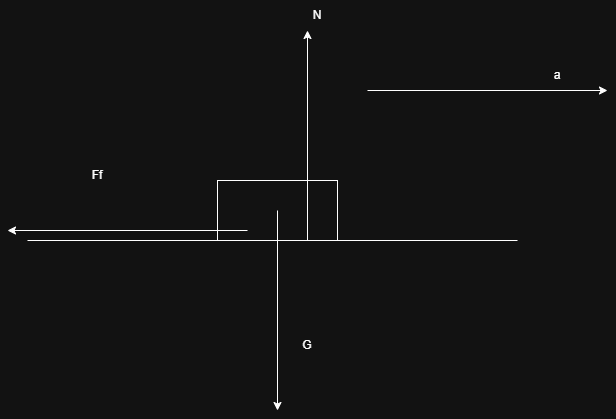

The diagram above was exported from draw.io. Its source (the exported page's mxGraphModel, read from the mxfile embedded in the PNG):
<mxGraphModel dx="1042" dy="626" grid="1" gridSize="10" guides="1" tooltips="1" connect="1" arrows="1" fold="1" page="1" pageScale="1" pageWidth="850" pageHeight="1100" math="0" shadow="0">
  <root>
    <mxCell id="0" />
    <mxCell id="1" parent="0" />
    <mxCell id="oOaVmLTCkTBt11-4WyWO-1" edge="1" parent="1" style="endArrow=none;html=1;rounded=0;" value="">
      <mxGeometry height="50" relative="1" width="50" as="geometry">
        <mxPoint x="200" y="400" as="sourcePoint" />
        <mxPoint x="690" y="400" as="targetPoint" />
      </mxGeometry>
    </mxCell>
    <mxCell id="oOaVmLTCkTBt11-4WyWO-2" parent="1" style="rounded=0;whiteSpace=wrap;html=1;" value="" vertex="1">
      <mxGeometry height="60" width="120" x="390" y="340" as="geometry" />
    </mxCell>
    <mxCell id="oOaVmLTCkTBt11-4WyWO-3" edge="1" parent="1" style="endArrow=classic;html=1;rounded=0;" value="">
      <mxGeometry height="50" relative="1" width="50" as="geometry">
        <mxPoint x="450" y="370" as="sourcePoint" />
        <mxPoint x="450" y="570" as="targetPoint" />
      </mxGeometry>
    </mxCell>
    <mxCell id="oOaVmLTCkTBt11-4WyWO-4" parent="1" style="text;html=1;whiteSpace=wrap;strokeColor=none;fillColor=none;align=center;verticalAlign=middle;rounded=0;" value="G" vertex="1">
      <mxGeometry height="30" width="60" x="450" y="490" as="geometry" />
    </mxCell>
    <mxCell id="oOaVmLTCkTBt11-4WyWO-5" edge="1" parent="1" style="endArrow=classic;html=1;rounded=0;" value="">
      <mxGeometry height="50" relative="1" width="50" as="geometry">
        <mxPoint x="480" y="400" as="sourcePoint" />
        <mxPoint x="480" y="190" as="targetPoint" />
      </mxGeometry>
    </mxCell>
    <mxCell id="oOaVmLTCkTBt11-4WyWO-6" parent="1" style="text;html=1;whiteSpace=wrap;strokeColor=none;fillColor=none;align=center;verticalAlign=middle;rounded=0;" value="N" vertex="1">
      <mxGeometry height="30" width="60" x="460" y="160" as="geometry" />
    </mxCell>
    <mxCell id="oOaVmLTCkTBt11-4WyWO-7" edge="1" parent="1" style="endArrow=classic;html=1;rounded=0;" value="">
      <mxGeometry height="50" relative="1" width="50" as="geometry">
        <mxPoint x="420" y="390" as="sourcePoint" />
        <mxPoint x="180" y="390" as="targetPoint" />
      </mxGeometry>
    </mxCell>
    <mxCell id="oOaVmLTCkTBt11-4WyWO-8" parent="1" style="text;html=1;whiteSpace=wrap;strokeColor=none;fillColor=none;align=center;verticalAlign=middle;rounded=0;" value="Ff" vertex="1">
      <mxGeometry height="30" width="60" x="240" y="320" as="geometry" />
    </mxCell>
    <mxCell id="oOaVmLTCkTBt11-4WyWO-9" edge="1" parent="1" style="endArrow=classic;html=1;rounded=0;" value="">
      <mxGeometry height="50" relative="1" width="50" as="geometry">
        <mxPoint x="540" y="250" as="sourcePoint" />
        <mxPoint x="780" y="250" as="targetPoint" />
      </mxGeometry>
    </mxCell>
    <mxCell id="oOaVmLTCkTBt11-4WyWO-10" parent="1" style="text;html=1;whiteSpace=wrap;strokeColor=none;fillColor=none;align=center;verticalAlign=middle;rounded=0;" value="a" vertex="1">
      <mxGeometry height="30" width="60" x="700" y="220" as="geometry" />
    </mxCell>
  </root>
</mxGraphModel>